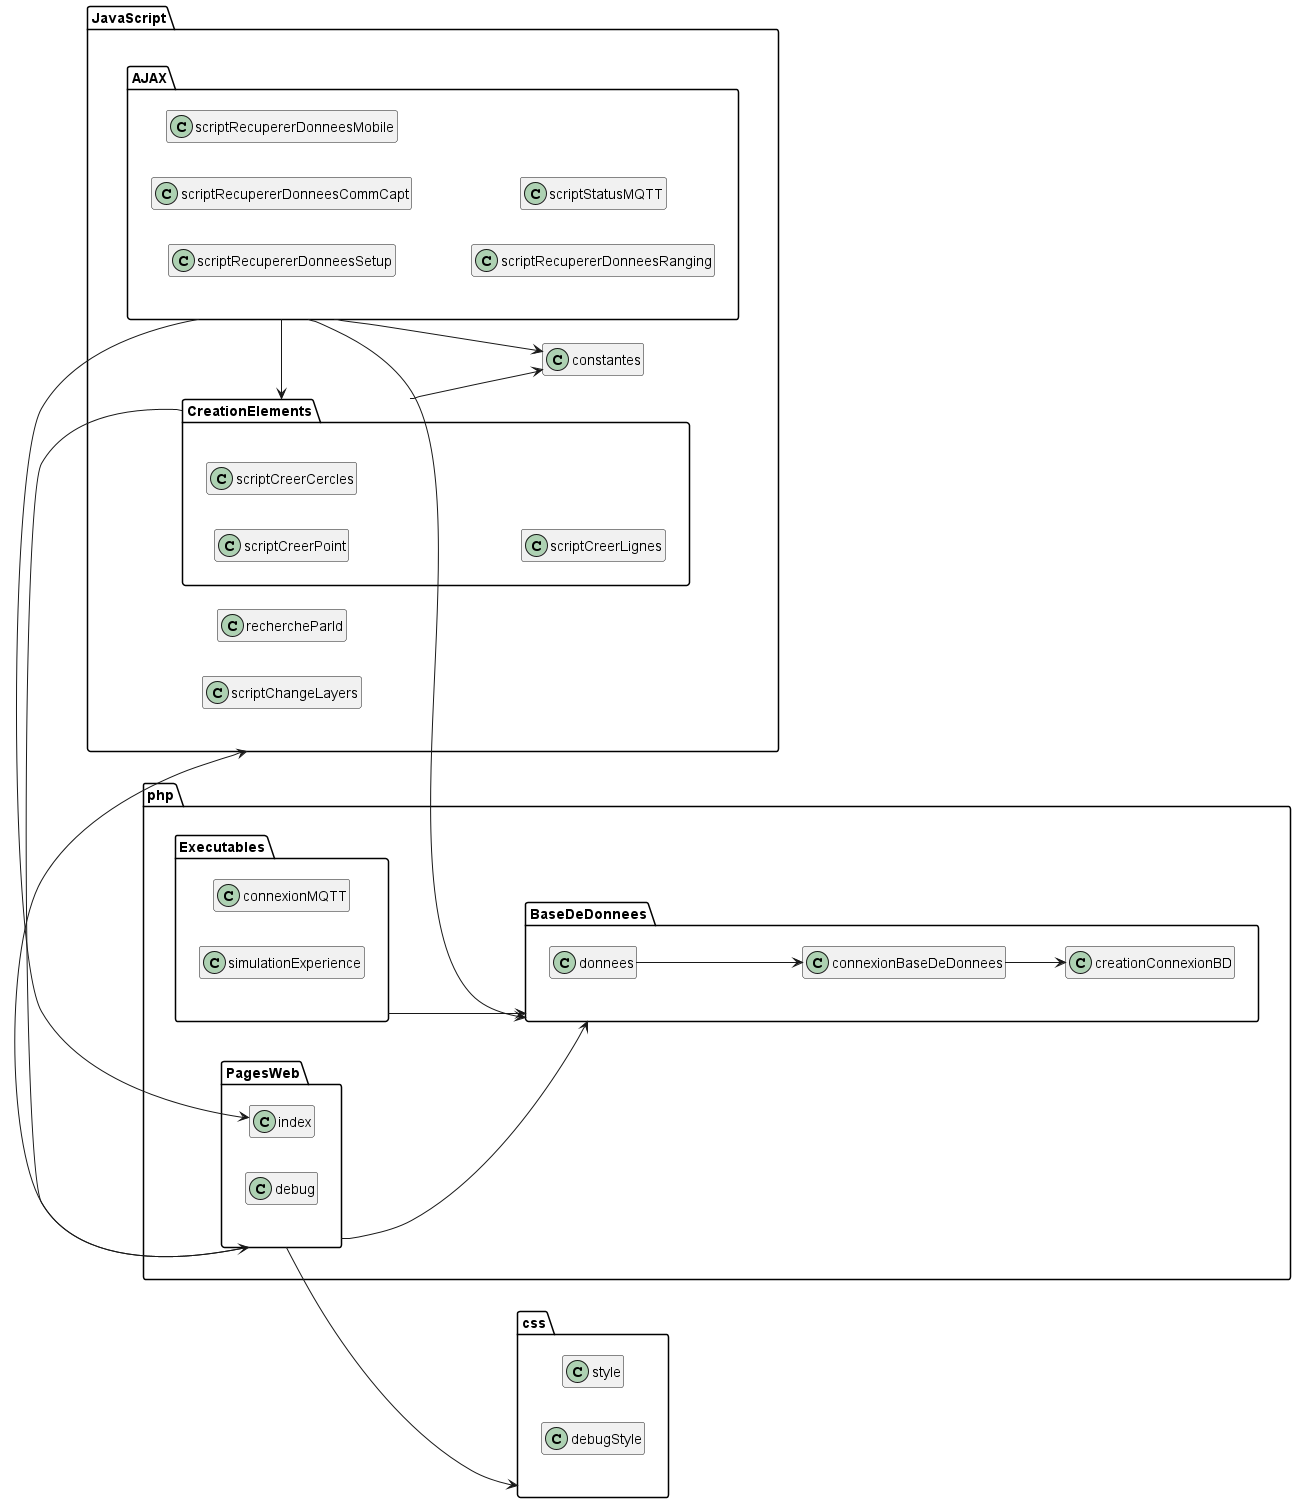

The diagram above was rendered by PlantUML. Its source (embedded in the PNG):
@startuml Diagramme de classe locur4iot

left to right direction

package php {
    package BaseDeDonnees {
        class creationConnexionBD
        class connexionBaseDeDonnees 
        class donnees
    }
    
    package PagesWeb {
        class index
        class debug
    }

    package Executables {
        class connexionMQTT 
        class simulationExperience 
    }
}

package css {
    class style 
    class debugStyle
}

package JavaScript {
    class constantes 
    class rechercheParId 
    class scriptChangeLayers 

    package AJAX {
        class scriptRecupererDonneesSetup 
        class scriptRecupererDonneesCommCapt
        class scriptRecupererDonneesMobile 
        class scriptRecupererDonneesRanging 
        class scriptStatusMQTT
    }

    package CreationElements {
        class scriptCreerPoint 
        class scriptCreerCercles 
        class scriptCreerLignes 
    }
}

PagesWeb --> css
PagesWeb --> JavaScript
PagesWeb --> BaseDeDonnees

connexionBaseDeDonnees --> creationConnexionBD
donnees --> connexionBaseDeDonnees

Executables --> BaseDeDonnees

CreationElements -> constantes
CreationElements -> PagesWeb

AJAX -> index
AJAX -> BaseDeDonnees
AJAX --> constantes
AJAX -> CreationElements

hide members
@enduml